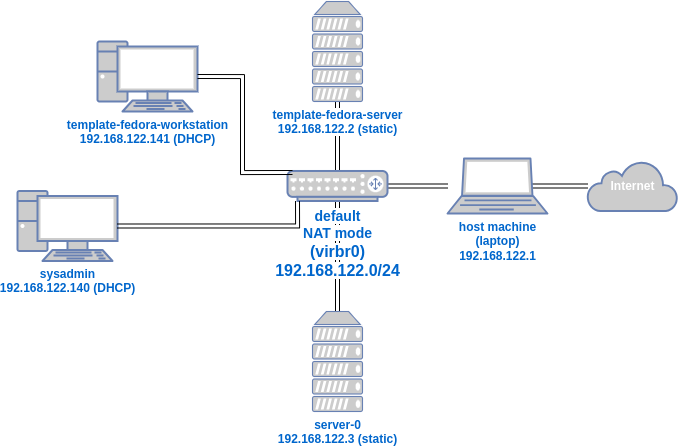

The diagram above was exported from draw.io. Its source (the exported page's mxGraphModel, read from the mxfile embedded in the PNG):
<mxGraphModel dx="1197" dy="532" grid="1" gridSize="10" guides="1" tooltips="1" connect="1" arrows="1" fold="1" page="1" pageScale="1" pageWidth="850" pageHeight="1100" math="0" shadow="0">
  <root>
    <mxCell id="0" />
    <mxCell id="1" parent="0" />
    <mxCell id="B2Sd-DAxUur6uQaUz-YY-6" style="edgeStyle=orthogonalEdgeStyle;shape=link;rounded=0;orthogonalLoop=1;jettySize=auto;html=1;exitX=1;exitY=0.5;exitDx=0;exitDy=0;exitPerimeter=0;" edge="1" parent="1" source="B2Sd-DAxUur6uQaUz-YY-1" target="B2Sd-DAxUur6uQaUz-YY-5">
      <mxGeometry relative="1" as="geometry" />
    </mxCell>
    <mxCell id="B2Sd-DAxUur6uQaUz-YY-13" style="edgeStyle=orthogonalEdgeStyle;shape=link;rounded=0;orthogonalLoop=1;jettySize=auto;html=1;exitX=0.5;exitY=0;exitDx=0;exitDy=0;exitPerimeter=0;" edge="1" parent="1" source="B2Sd-DAxUur6uQaUz-YY-1" target="B2Sd-DAxUur6uQaUz-YY-11">
      <mxGeometry relative="1" as="geometry" />
    </mxCell>
    <mxCell id="B2Sd-DAxUur6uQaUz-YY-16" style="edgeStyle=orthogonalEdgeStyle;shape=link;rounded=0;orthogonalLoop=1;jettySize=auto;html=1;exitX=0.5;exitY=1;exitDx=0;exitDy=0;exitPerimeter=0;" edge="1" parent="1" source="B2Sd-DAxUur6uQaUz-YY-1" target="B2Sd-DAxUur6uQaUz-YY-12">
      <mxGeometry relative="1" as="geometry" />
    </mxCell>
    <mxCell id="B2Sd-DAxUur6uQaUz-YY-1" value="&lt;b&gt;&lt;font style=&quot;font-size: 14px; background-color: rgb(255, 255, 255);&quot;&gt;default&lt;/font&gt;&lt;/b&gt;&lt;div&gt;&lt;span style=&quot;font-size: 14px; background-color: rgb(255, 255, 255);&quot;&gt;&lt;b&gt;NAT mode&lt;br&gt;&lt;/b&gt;&lt;/span&gt;&lt;div&gt;&lt;b&gt;&lt;font style=&quot;background-color: rgb(255, 255, 255);&quot; size=&quot;3&quot;&gt;(virbr0)&lt;/font&gt;&lt;/b&gt;&lt;/div&gt;&lt;/div&gt;&lt;div&gt;&lt;b&gt;&lt;font style=&quot;background-color: rgb(255, 255, 255);&quot; size=&quot;3&quot;&gt;192.168.122.0/24&lt;/font&gt;&lt;/b&gt;&lt;/div&gt;" style="fontColor=#0066CC;verticalAlign=top;verticalLabelPosition=bottom;labelPosition=center;align=center;html=1;outlineConnect=0;fillColor=#CCCCCC;strokeColor=#6881B3;gradientColor=none;gradientDirection=north;strokeWidth=2;shape=mxgraph.networks.router;" vertex="1" parent="1">
      <mxGeometry x="410" y="199.5" width="100" height="30" as="geometry" />
    </mxCell>
    <mxCell id="B2Sd-DAxUur6uQaUz-YY-3" value="&lt;b&gt;sysadmin&lt;/b&gt;&lt;div&gt;&lt;b&gt;192.168.122.140 (DHCP)&lt;/b&gt;&lt;br&gt;&lt;/div&gt;" style="fontColor=#0066CC;verticalAlign=top;verticalLabelPosition=bottom;labelPosition=center;align=center;html=1;outlineConnect=0;fillColor=#CCCCCC;strokeColor=#6881B3;gradientColor=none;gradientDirection=north;strokeWidth=2;shape=mxgraph.networks.pc;" vertex="1" parent="1">
      <mxGeometry x="140" y="219.5" width="100" height="70" as="geometry" />
    </mxCell>
    <mxCell id="B2Sd-DAxUur6uQaUz-YY-8" style="edgeStyle=orthogonalEdgeStyle;shape=link;rounded=0;orthogonalLoop=1;jettySize=auto;html=1;exitX=0.85;exitY=0.5;exitDx=0;exitDy=0;exitPerimeter=0;" edge="1" parent="1" source="B2Sd-DAxUur6uQaUz-YY-5" target="B2Sd-DAxUur6uQaUz-YY-7">
      <mxGeometry relative="1" as="geometry" />
    </mxCell>
    <mxCell id="B2Sd-DAxUur6uQaUz-YY-5" value="&lt;b&gt;host machine&lt;/b&gt;&lt;div&gt;&lt;b&gt;(laptop)&lt;/b&gt;&lt;/div&gt;&lt;div&gt;&lt;b&gt;192.168.122.1&lt;/b&gt;&lt;/div&gt;" style="fontColor=#0066CC;verticalAlign=top;verticalLabelPosition=bottom;labelPosition=center;align=center;html=1;outlineConnect=0;fillColor=#CCCCCC;strokeColor=#6881B3;gradientColor=none;gradientDirection=north;strokeWidth=2;shape=mxgraph.networks.laptop;" vertex="1" parent="1">
      <mxGeometry x="570" y="187" width="100" height="55" as="geometry" />
    </mxCell>
    <mxCell id="B2Sd-DAxUur6uQaUz-YY-7" value="&lt;b&gt;Internet&lt;/b&gt;" style="html=1;outlineConnect=0;fillColor=#CCCCCC;strokeColor=#6881B3;gradientColor=none;gradientDirection=north;strokeWidth=2;shape=mxgraph.networks.cloud;fontColor=#ffffff;" vertex="1" parent="1">
      <mxGeometry x="710" y="189.5" width="90" height="50" as="geometry" />
    </mxCell>
    <mxCell id="B2Sd-DAxUur6uQaUz-YY-10" value="&lt;b&gt;template-fedora-workstation&lt;/b&gt;&lt;div&gt;&lt;b&gt;192.168.122.141 (DHCP)&lt;/b&gt;&lt;br&gt;&lt;/div&gt;" style="fontColor=#0066CC;verticalAlign=top;verticalLabelPosition=bottom;labelPosition=center;align=center;html=1;outlineConnect=0;fillColor=#CCCCCC;strokeColor=#6881B3;gradientColor=none;gradientDirection=north;strokeWidth=2;shape=mxgraph.networks.pc;" vertex="1" parent="1">
      <mxGeometry x="220" y="70" width="100" height="70" as="geometry" />
    </mxCell>
    <mxCell id="B2Sd-DAxUur6uQaUz-YY-11" value="&lt;b style=&quot;background-color: rgb(255, 255, 255);&quot;&gt;template-fedora-server&lt;/b&gt;&lt;div&gt;&lt;b style=&quot;background-color: rgb(255, 255, 255);&quot;&gt;192.168.122.2 (static)&lt;/b&gt;&lt;/div&gt;" style="fontColor=#0066CC;verticalAlign=top;verticalLabelPosition=bottom;labelPosition=center;align=center;html=1;outlineConnect=0;fillColor=#CCCCCC;strokeColor=#6881B3;gradientColor=none;gradientDirection=north;strokeWidth=2;shape=mxgraph.networks.server;" vertex="1" parent="1">
      <mxGeometry x="435" y="30" width="50" height="100" as="geometry" />
    </mxCell>
    <mxCell id="B2Sd-DAxUur6uQaUz-YY-12" value="&lt;b&gt;server-0&lt;/b&gt;&lt;br&gt;&lt;div&gt;&lt;b&gt;192.168.122.3 (static)&lt;/b&gt;&lt;/div&gt;" style="fontColor=#0066CC;verticalAlign=top;verticalLabelPosition=bottom;labelPosition=center;align=center;html=1;outlineConnect=0;fillColor=#CCCCCC;strokeColor=#6881B3;gradientColor=none;gradientDirection=north;strokeWidth=2;shape=mxgraph.networks.server;" vertex="1" parent="1">
      <mxGeometry x="435" y="340" width="50" height="100" as="geometry" />
    </mxCell>
    <mxCell id="B2Sd-DAxUur6uQaUz-YY-17" style="edgeStyle=orthogonalEdgeStyle;shape=link;rounded=0;orthogonalLoop=1;jettySize=auto;html=1;exitX=0.1;exitY=1;exitDx=0;exitDy=0;exitPerimeter=0;entryX=1;entryY=0.5;entryDx=0;entryDy=0;entryPerimeter=0;" edge="1" parent="1" source="B2Sd-DAxUur6uQaUz-YY-1" target="B2Sd-DAxUur6uQaUz-YY-3">
      <mxGeometry relative="1" as="geometry" />
    </mxCell>
    <mxCell id="B2Sd-DAxUur6uQaUz-YY-18" style="edgeStyle=orthogonalEdgeStyle;shape=link;rounded=0;orthogonalLoop=1;jettySize=auto;html=1;exitX=0.05;exitY=0.05;exitDx=0;exitDy=0;exitPerimeter=0;entryX=1;entryY=0.5;entryDx=0;entryDy=0;entryPerimeter=0;" edge="1" parent="1" source="B2Sd-DAxUur6uQaUz-YY-1" target="B2Sd-DAxUur6uQaUz-YY-10">
      <mxGeometry relative="1" as="geometry" />
    </mxCell>
  </root>
</mxGraphModel>